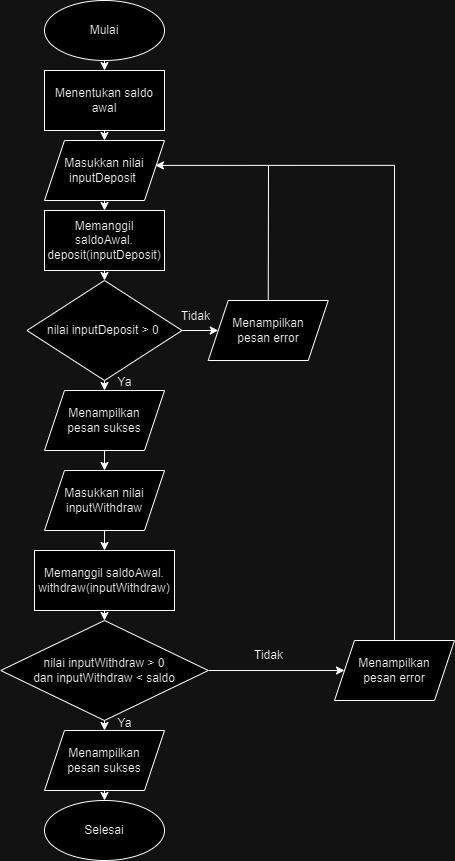

The diagram above was exported from draw.io. Its source (the exported page's mxGraphModel, read from the mxfile embedded in the PNG):
<mxGraphModel dx="1477" dy="589" grid="1" gridSize="10" guides="1" tooltips="1" connect="1" arrows="1" fold="1" page="1" pageScale="1" pageWidth="827" pageHeight="1169" math="0" shadow="0">
  <root>
    <mxCell id="WIyWlLk6GJQsqaUBKTNV-0" />
    <mxCell id="WIyWlLk6GJQsqaUBKTNV-1" parent="WIyWlLk6GJQsqaUBKTNV-0" />
    <mxCell id="Yoqtfi9lbFU5kJ-uGQ0T-3" value="Mulai" style="ellipse;whiteSpace=wrap;html=1;" vertex="1" parent="WIyWlLk6GJQsqaUBKTNV-1">
      <mxGeometry x="370" y="60" width="120" height="60" as="geometry" />
    </mxCell>
    <mxCell id="Yoqtfi9lbFU5kJ-uGQ0T-5" value="Menentukan saldo awal" style="rounded=0;whiteSpace=wrap;html=1;" vertex="1" parent="WIyWlLk6GJQsqaUBKTNV-1">
      <mxGeometry x="370" y="130" width="120" height="60" as="geometry" />
    </mxCell>
    <mxCell id="Yoqtfi9lbFU5kJ-uGQ0T-30" style="edgeStyle=orthogonalEdgeStyle;rounded=0;orthogonalLoop=1;jettySize=auto;html=1;exitX=0.5;exitY=1;exitDx=0;exitDy=0;entryX=0.5;entryY=0;entryDx=0;entryDy=0;" edge="1" parent="WIyWlLk6GJQsqaUBKTNV-1" source="Yoqtfi9lbFU5kJ-uGQ0T-6" target="Yoqtfi9lbFU5kJ-uGQ0T-10">
      <mxGeometry relative="1" as="geometry" />
    </mxCell>
    <mxCell id="Yoqtfi9lbFU5kJ-uGQ0T-6" value="Masukkan nilai inputDeposit&amp;nbsp;" style="shape=parallelogram;perimeter=parallelogramPerimeter;whiteSpace=wrap;html=1;fixedSize=1;" vertex="1" parent="WIyWlLk6GJQsqaUBKTNV-1">
      <mxGeometry x="370" y="200" width="120" height="60" as="geometry" />
    </mxCell>
    <mxCell id="Yoqtfi9lbFU5kJ-uGQ0T-28" style="edgeStyle=orthogonalEdgeStyle;rounded=0;orthogonalLoop=1;jettySize=auto;html=1;exitX=0.5;exitY=1;exitDx=0;exitDy=0;entryX=0.5;entryY=0;entryDx=0;entryDy=0;" edge="1" parent="WIyWlLk6GJQsqaUBKTNV-1" source="Yoqtfi9lbFU5kJ-uGQ0T-7" target="Yoqtfi9lbFU5kJ-uGQ0T-8">
      <mxGeometry relative="1" as="geometry" />
    </mxCell>
    <mxCell id="Yoqtfi9lbFU5kJ-uGQ0T-36" style="edgeStyle=orthogonalEdgeStyle;rounded=0;orthogonalLoop=1;jettySize=auto;html=1;exitX=1;exitY=0.5;exitDx=0;exitDy=0;entryX=0;entryY=0.5;entryDx=0;entryDy=0;" edge="1" parent="WIyWlLk6GJQsqaUBKTNV-1" source="Yoqtfi9lbFU5kJ-uGQ0T-7" target="Yoqtfi9lbFU5kJ-uGQ0T-35">
      <mxGeometry relative="1" as="geometry" />
    </mxCell>
    <mxCell id="Yoqtfi9lbFU5kJ-uGQ0T-7" value="nilai inputDeposit &amp;gt; 0&amp;nbsp;" style="rhombus;whiteSpace=wrap;html=1;" vertex="1" parent="WIyWlLk6GJQsqaUBKTNV-1">
      <mxGeometry x="352.5" y="340" width="155" height="100" as="geometry" />
    </mxCell>
    <mxCell id="Yoqtfi9lbFU5kJ-uGQ0T-27" style="edgeStyle=orthogonalEdgeStyle;rounded=0;orthogonalLoop=1;jettySize=auto;html=1;exitX=0.5;exitY=1;exitDx=0;exitDy=0;entryX=0.5;entryY=0;entryDx=0;entryDy=0;" edge="1" parent="WIyWlLk6GJQsqaUBKTNV-1" source="Yoqtfi9lbFU5kJ-uGQ0T-8" target="Yoqtfi9lbFU5kJ-uGQ0T-9">
      <mxGeometry relative="1" as="geometry" />
    </mxCell>
    <mxCell id="Yoqtfi9lbFU5kJ-uGQ0T-8" value="Menampilkan&lt;br&gt;pesan sukses" style="shape=parallelogram;perimeter=parallelogramPerimeter;whiteSpace=wrap;html=1;fixedSize=1;" vertex="1" parent="WIyWlLk6GJQsqaUBKTNV-1">
      <mxGeometry x="370" y="450" width="120" height="60" as="geometry" />
    </mxCell>
    <mxCell id="Yoqtfi9lbFU5kJ-uGQ0T-26" style="edgeStyle=orthogonalEdgeStyle;rounded=0;orthogonalLoop=1;jettySize=auto;html=1;exitX=0.5;exitY=1;exitDx=0;exitDy=0;entryX=0.5;entryY=0;entryDx=0;entryDy=0;" edge="1" parent="WIyWlLk6GJQsqaUBKTNV-1" source="Yoqtfi9lbFU5kJ-uGQ0T-9" target="Yoqtfi9lbFU5kJ-uGQ0T-13">
      <mxGeometry relative="1" as="geometry" />
    </mxCell>
    <mxCell id="Yoqtfi9lbFU5kJ-uGQ0T-9" value="Masukkan nilai inputWithdraw" style="shape=parallelogram;perimeter=parallelogramPerimeter;whiteSpace=wrap;html=1;fixedSize=1;" vertex="1" parent="WIyWlLk6GJQsqaUBKTNV-1">
      <mxGeometry x="370" y="530" width="120" height="60" as="geometry" />
    </mxCell>
    <mxCell id="Yoqtfi9lbFU5kJ-uGQ0T-29" style="edgeStyle=orthogonalEdgeStyle;rounded=0;orthogonalLoop=1;jettySize=auto;html=1;exitX=0.5;exitY=1;exitDx=0;exitDy=0;entryX=0.5;entryY=0;entryDx=0;entryDy=0;" edge="1" parent="WIyWlLk6GJQsqaUBKTNV-1" source="Yoqtfi9lbFU5kJ-uGQ0T-10" target="Yoqtfi9lbFU5kJ-uGQ0T-7">
      <mxGeometry relative="1" as="geometry" />
    </mxCell>
    <mxCell id="Yoqtfi9lbFU5kJ-uGQ0T-10" value="Memanggil saldoAwal.&lt;br&gt;deposit(inputDeposit)" style="rounded=0;whiteSpace=wrap;html=1;" vertex="1" parent="WIyWlLk6GJQsqaUBKTNV-1">
      <mxGeometry x="370" y="270" width="120" height="60" as="geometry" />
    </mxCell>
    <mxCell id="Yoqtfi9lbFU5kJ-uGQ0T-23" style="edgeStyle=orthogonalEdgeStyle;rounded=0;orthogonalLoop=1;jettySize=auto;html=1;exitX=0.5;exitY=1;exitDx=0;exitDy=0;entryX=0.5;entryY=0;entryDx=0;entryDy=0;" edge="1" parent="WIyWlLk6GJQsqaUBKTNV-1" source="Yoqtfi9lbFU5kJ-uGQ0T-12" target="Yoqtfi9lbFU5kJ-uGQ0T-15">
      <mxGeometry relative="1" as="geometry" />
    </mxCell>
    <mxCell id="Yoqtfi9lbFU5kJ-uGQ0T-33" style="edgeStyle=orthogonalEdgeStyle;rounded=0;orthogonalLoop=1;jettySize=auto;html=1;exitX=1;exitY=0.5;exitDx=0;exitDy=0;" edge="1" parent="WIyWlLk6GJQsqaUBKTNV-1" source="Yoqtfi9lbFU5kJ-uGQ0T-12" target="Yoqtfi9lbFU5kJ-uGQ0T-19">
      <mxGeometry relative="1" as="geometry" />
    </mxCell>
    <mxCell id="Yoqtfi9lbFU5kJ-uGQ0T-12" value="nilai inputWithdraw &amp;gt; 0 &lt;br&gt;dan inputWithdraw &amp;lt; saldo" style="rhombus;whiteSpace=wrap;html=1;" vertex="1" parent="WIyWlLk6GJQsqaUBKTNV-1">
      <mxGeometry x="326.25" y="680" width="207.5" height="100" as="geometry" />
    </mxCell>
    <mxCell id="Yoqtfi9lbFU5kJ-uGQ0T-25" style="edgeStyle=orthogonalEdgeStyle;rounded=0;orthogonalLoop=1;jettySize=auto;html=1;exitX=0.5;exitY=1;exitDx=0;exitDy=0;entryX=0.5;entryY=0;entryDx=0;entryDy=0;" edge="1" parent="WIyWlLk6GJQsqaUBKTNV-1" source="Yoqtfi9lbFU5kJ-uGQ0T-13" target="Yoqtfi9lbFU5kJ-uGQ0T-12">
      <mxGeometry relative="1" as="geometry" />
    </mxCell>
    <mxCell id="Yoqtfi9lbFU5kJ-uGQ0T-13" value="Memanggil saldoAwal.&lt;br&gt;withdraw(inputWithdraw)" style="rounded=0;whiteSpace=wrap;html=1;" vertex="1" parent="WIyWlLk6GJQsqaUBKTNV-1">
      <mxGeometry x="360" y="610" width="140" height="60" as="geometry" />
    </mxCell>
    <mxCell id="Yoqtfi9lbFU5kJ-uGQ0T-24" style="edgeStyle=orthogonalEdgeStyle;rounded=0;orthogonalLoop=1;jettySize=auto;html=1;exitX=0.5;exitY=1;exitDx=0;exitDy=0;entryX=0.5;entryY=0;entryDx=0;entryDy=0;" edge="1" parent="WIyWlLk6GJQsqaUBKTNV-1" source="Yoqtfi9lbFU5kJ-uGQ0T-15" target="Yoqtfi9lbFU5kJ-uGQ0T-16">
      <mxGeometry relative="1" as="geometry" />
    </mxCell>
    <mxCell id="Yoqtfi9lbFU5kJ-uGQ0T-15" value="Menampilkan&lt;br&gt;pesan sukses" style="shape=parallelogram;perimeter=parallelogramPerimeter;whiteSpace=wrap;html=1;fixedSize=1;" vertex="1" parent="WIyWlLk6GJQsqaUBKTNV-1">
      <mxGeometry x="370" y="790" width="120" height="60" as="geometry" />
    </mxCell>
    <mxCell id="Yoqtfi9lbFU5kJ-uGQ0T-16" value="Selesai" style="ellipse;whiteSpace=wrap;html=1;" vertex="1" parent="WIyWlLk6GJQsqaUBKTNV-1">
      <mxGeometry x="370" y="860" width="120" height="60" as="geometry" />
    </mxCell>
    <mxCell id="Yoqtfi9lbFU5kJ-uGQ0T-34" style="edgeStyle=orthogonalEdgeStyle;rounded=0;orthogonalLoop=1;jettySize=auto;html=1;exitX=0.5;exitY=0;exitDx=0;exitDy=0;entryX=0.924;entryY=0.415;entryDx=0;entryDy=0;entryPerimeter=0;" edge="1" parent="WIyWlLk6GJQsqaUBKTNV-1" source="Yoqtfi9lbFU5kJ-uGQ0T-19" target="Yoqtfi9lbFU5kJ-uGQ0T-6">
      <mxGeometry relative="1" as="geometry">
        <Array as="points">
          <mxPoint x="720" y="700" />
          <mxPoint x="720" y="225" />
        </Array>
      </mxGeometry>
    </mxCell>
    <mxCell id="Yoqtfi9lbFU5kJ-uGQ0T-19" value="Menampilkan&lt;br&gt;pesan error" style="shape=parallelogram;perimeter=parallelogramPerimeter;whiteSpace=wrap;html=1;fixedSize=1;" vertex="1" parent="WIyWlLk6GJQsqaUBKTNV-1">
      <mxGeometry x="660" y="700" width="120" height="60" as="geometry" />
    </mxCell>
    <mxCell id="Yoqtfi9lbFU5kJ-uGQ0T-31" value="" style="endArrow=classic;html=1;rounded=0;exitX=0.5;exitY=1;exitDx=0;exitDy=0;entryX=0.5;entryY=0;entryDx=0;entryDy=0;" edge="1" parent="WIyWlLk6GJQsqaUBKTNV-1" source="Yoqtfi9lbFU5kJ-uGQ0T-3" target="Yoqtfi9lbFU5kJ-uGQ0T-5">
      <mxGeometry width="50" height="50" relative="1" as="geometry">
        <mxPoint x="410" y="150" as="sourcePoint" />
        <mxPoint x="460" y="100" as="targetPoint" />
      </mxGeometry>
    </mxCell>
    <mxCell id="Yoqtfi9lbFU5kJ-uGQ0T-32" value="" style="endArrow=classic;html=1;rounded=0;exitX=0.5;exitY=1;exitDx=0;exitDy=0;entryX=0.5;entryY=0;entryDx=0;entryDy=0;" edge="1" parent="WIyWlLk6GJQsqaUBKTNV-1" source="Yoqtfi9lbFU5kJ-uGQ0T-5" target="Yoqtfi9lbFU5kJ-uGQ0T-6">
      <mxGeometry width="50" height="50" relative="1" as="geometry">
        <mxPoint x="410" y="150" as="sourcePoint" />
        <mxPoint x="460" y="100" as="targetPoint" />
      </mxGeometry>
    </mxCell>
    <mxCell id="Yoqtfi9lbFU5kJ-uGQ0T-35" value="Menampilkan&lt;br&gt;pesan error" style="shape=parallelogram;perimeter=parallelogramPerimeter;whiteSpace=wrap;html=1;fixedSize=1;" vertex="1" parent="WIyWlLk6GJQsqaUBKTNV-1">
      <mxGeometry x="533.75" y="360" width="120" height="60" as="geometry" />
    </mxCell>
    <mxCell id="Yoqtfi9lbFU5kJ-uGQ0T-38" value="" style="endArrow=none;html=1;rounded=0;exitX=0.5;exitY=0;exitDx=0;exitDy=0;" edge="1" parent="WIyWlLk6GJQsqaUBKTNV-1" source="Yoqtfi9lbFU5kJ-uGQ0T-35">
      <mxGeometry width="50" height="50" relative="1" as="geometry">
        <mxPoint x="593.75" y="355" as="sourcePoint" />
        <mxPoint x="594" y="225" as="targetPoint" />
      </mxGeometry>
    </mxCell>
    <mxCell id="Yoqtfi9lbFU5kJ-uGQ0T-39" value="Ya" style="text;html=1;align=center;verticalAlign=middle;resizable=0;points=[];autosize=1;strokeColor=none;fillColor=none;" vertex="1" parent="WIyWlLk6GJQsqaUBKTNV-1">
      <mxGeometry x="430" y="427" width="40" height="30" as="geometry" />
    </mxCell>
    <mxCell id="Yoqtfi9lbFU5kJ-uGQ0T-40" value="Ya" style="text;html=1;align=center;verticalAlign=middle;resizable=0;points=[];autosize=1;strokeColor=none;fillColor=none;" vertex="1" parent="WIyWlLk6GJQsqaUBKTNV-1">
      <mxGeometry x="430" y="768" width="40" height="30" as="geometry" />
    </mxCell>
    <mxCell id="Yoqtfi9lbFU5kJ-uGQ0T-41" value="Tidak" style="text;html=1;align=center;verticalAlign=middle;resizable=0;points=[];autosize=1;strokeColor=none;fillColor=none;" vertex="1" parent="WIyWlLk6GJQsqaUBKTNV-1">
      <mxGeometry x="496" y="361" width="50" height="30" as="geometry" />
    </mxCell>
    <mxCell id="Yoqtfi9lbFU5kJ-uGQ0T-42" value="Tidak" style="text;html=1;align=center;verticalAlign=middle;resizable=0;points=[];autosize=1;strokeColor=none;fillColor=none;" vertex="1" parent="WIyWlLk6GJQsqaUBKTNV-1">
      <mxGeometry x="568.75" y="700" width="50" height="30" as="geometry" />
    </mxCell>
  </root>
</mxGraphModel>